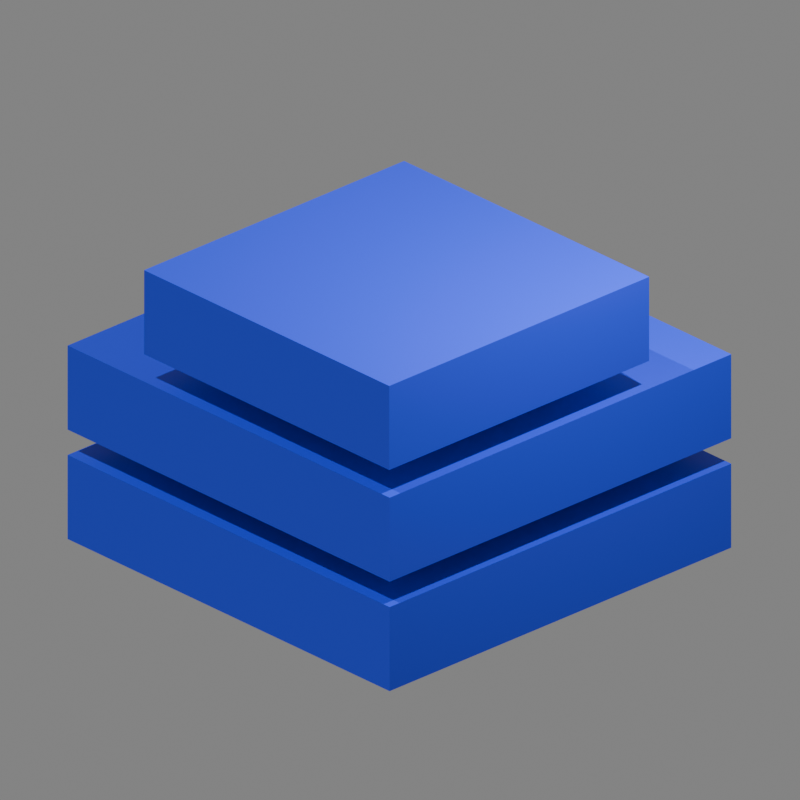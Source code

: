# Source: icon.blend  (saved by Blender 4.3.34; exported with 4.5.12 LTS)
import bpy
from mathutils import Matrix  # noqa: F401  (used for matrix-valued properties, if any)

bpy.ops.wm.read_factory_settings(use_empty=True)
scene = bpy.context.scene
scene.name = 'Scene'

# ---- collections
col_collection = bpy.data.collections.new('Collection'); scene.collection.children.link(col_collection)

# ---- materials (node trees are filled in below, after node groups)
mat_material = bpy.data.materials.new('Material')
mat_material.alpha_threshold = 0.0
mat_material.roughness = 0.5
mat_material.line_color = (0.0, 0.0, 0.0, 1.0)

# ---- material node trees
mat_material.use_nodes = True; mat_material.node_tree.nodes.clear()
_N = mat_material.node_tree.nodes; _L = mat_material.node_tree.links
n0 = _N.new('ShaderNodeOutputMaterial'); n0.name = 'Material Output'; n0.location = (300, 300)
n1 = _N.new('ShaderNodeBsdfPrincipled'); n1.name = 'Principled BSDF'; n1.location = (10, 300)
n1.inputs[0].default_value = (0.02046, 0.05033, 0.8001, 1.0)
n1.inputs[3].default_value = 1.45
_L.new(n1.outputs[0], n0.inputs[0])
n0.is_active_output = True

# ---- world
world_world = bpy.data.worlds.new('World'); scene.world = world_world
world_world.use_nodes = True; world_world.node_tree.nodes.clear()
_N = world_world.node_tree.nodes; _L = world_world.node_tree.links
n0 = _N.new('ShaderNodeOutputWorld'); n0.name = 'World Output'; n0.location = (300, 300)
n1 = _N.new('ShaderNodeBackground'); n1.name = 'Background'; n1.location = (10, 300)
n1.inputs[0].default_value = (0.232, 0.232, 0.232, 1.0)
_L.new(n1.outputs[0], n0.inputs[0])
n0.is_active_output = True
world_world.color = (0.05088, 0.05088, 0.05088)
world_world.sun_shadow_jitter_overblur = 0.0

# ---- cameras
cam_camera = bpy.data.cameras.new('Camera')
cam_camera.type = 'ORTHO'
cam_camera.clip_end = 100.0
cam_camera.ortho_scale = 7.314

# ---- lights
light_light = bpy.data.lights.new('Light', 'POINT')
light_light.energy = 2000.0
light_light.shadow_soft_size = 0.1
light_sun = bpy.data.lights.new('Sun', 'SUN')
light_sun.energy = 2.0

# ---- meshes
me_cube = bpy.data.meshes.new('Cube')
me_cube.from_pydata([(1.0, 1.0, 1.0), (1.0, 1.0, -1.0), (1.0, -1.0, 1.0), (1.0, -1.0, -1.0), (-1.0, 1.0, 1.0), (-1.0, 1.0, -1.0), (-1.0, -1.0, 1.0), (-1.0, -1.0, -1.0)], [], [(0, 4, 6, 2), (3, 2, 6, 7), (7, 6, 4, 5), (5, 1, 3, 7), (1, 0, 2, 3), (5, 4, 0, 1)])
_uv = me_cube.uv_layers.new(name='UVMap')
_uv.uv.foreach_set('vector', [0.625, 0.5, 0.875, 0.5, 0.875, 0.75, 0.625, 0.75, 0.375, 0.75, 0.625, 0.75, 0.625, 1.0, 0.375, 1.0, 0.375, 0.0, 0.625, 0.0, 0.625, 0.25, 0.375, 0.25, 0.125, 0.5, 0.375, 0.5, 0.375, 0.75, 0.125, 0.75, 0.375, 0.5, 0.625, 0.5, 0.625, 0.75, 0.375, 0.75, 0.375, 0.25, 0.625, 0.25, 0.625, 0.5, 0.375, 0.5])
me_cube.materials.append(mat_material)
me_cube.use_mirror_vertex_groups = False
me_cube.update()
me_cube_001 = bpy.data.meshes.new('Cube.001')
me_cube_001.from_pydata([(1.0, 1.0, 1.0), (1.0, 1.0, -1.0), (1.0, -1.0, 1.0), (1.0, -1.0, -1.0), (-1.0, 1.0, 1.0), (-1.0, 1.0, -1.0), (-1.0, -1.0, 1.0), (-1.0, -1.0, -1.0)], [], [(0, 4, 6, 2), (3, 2, 6, 7), (7, 6, 4, 5), (5, 1, 3, 7), (1, 0, 2, 3), (5, 4, 0, 1)])
_uv = me_cube_001.uv_layers.new(name='UVMap')
_uv.uv.foreach_set('vector', [0.625, 0.5, 0.875, 0.5, 0.875, 0.75, 0.625, 0.75, 0.375, 0.75, 0.625, 0.75, 0.625, 1.0, 0.375, 1.0, 0.375, 0.0, 0.625, 0.0, 0.625, 0.25, 0.375, 0.25, 0.125, 0.5, 0.375, 0.5, 0.375, 0.75, 0.125, 0.75, 0.375, 0.5, 0.625, 0.5, 0.625, 0.75, 0.375, 0.75, 0.375, 0.25, 0.625, 0.25, 0.625, 0.5, 0.375, 0.5])
me_cube_001.materials.append(mat_material)
me_cube_001.use_mirror_vertex_groups = False
me_cube_001.update()
me_cube_002 = bpy.data.meshes.new('Cube.002')
me_cube_002.from_pydata([(1.0, 1.0, 1.0), (1.0, 1.0, -1.0), (1.0, -1.0, 1.0), (1.0, -1.0, -1.0), (-1.0, 1.0, 1.0), (-1.0, 1.0, -1.0), (-1.0, -1.0, 1.0), (-1.0, -1.0, -1.0)], [], [(0, 4, 6, 2), (3, 2, 6, 7), (7, 6, 4, 5), (5, 1, 3, 7), (1, 0, 2, 3), (5, 4, 0, 1)])
_uv = me_cube_002.uv_layers.new(name='UVMap')
_uv.uv.foreach_set('vector', [0.625, 0.5, 0.875, 0.5, 0.875, 0.75, 0.625, 0.75, 0.375, 0.75, 0.625, 0.75, 0.625, 1.0, 0.375, 1.0, 0.375, 0.0, 0.625, 0.0, 0.625, 0.25, 0.375, 0.25, 0.125, 0.5, 0.375, 0.5, 0.375, 0.75, 0.125, 0.75, 0.375, 0.5, 0.625, 0.5, 0.625, 0.75, 0.375, 0.75, 0.375, 0.25, 0.625, 0.25, 0.625, 0.5, 0.375, 0.5])
me_cube_002.materials.append(mat_material)
me_cube_002.use_mirror_vertex_groups = False
me_cube_002.update()

# ---- objects
ob_cube = bpy.data.objects.new('Cube', me_cube)
ob_light = bpy.data.objects.new('Light', light_light)
ob_camera = bpy.data.objects.new('Camera', cam_camera)
ob_cube_001 = bpy.data.objects.new('Cube.001', me_cube_001)
ob_cube_002 = bpy.data.objects.new('Cube.002', me_cube_002)
ob_sun = bpy.data.objects.new('Sun', light_sun)

# ---- transforms, parenting, visibility, modifiers, constraints
ob_cube.location = (-0.07211, 0.07181, -1.157)
ob_cube.scale = (2.146, 2.146, 0.4292)
ob_cube.lock_rotations_4d = False
ob_cube.empty_display_type = 'ARROWS'
ob_cube.lineart.crease_threshold = 0.0
ob_light.location = (4.076, 1.005, 5.904)
ob_light.rotation_euler = (0.6503, 0.05522, 1.866)
ob_light.lock_rotations_4d = False
ob_light.empty_display_type = 'ARROWS'
ob_light.color = (0.0, 0.0, 0.0, 0.0)
ob_light.lineart.crease_threshold = 0.0
ob_camera.location = (7.359, -6.926, 4.958)
ob_camera.rotation_euler = (1.109, 0.0, 0.8149)
ob_camera.lock_rotations_4d = False
ob_camera.empty_display_type = 'ARROWS'
ob_camera.color = (0.0, 0.0, 0.0, 0.0)
ob_camera.display_type = 'WIRE'
ob_camera.lineart.crease_threshold = 0.0
ob_cube_001.location = (-0.07211, 0.07181, -0.03972)
ob_cube_001.scale = (2.146, 2.146, 0.4292)
ob_cube_001.lock_rotations_4d = False
ob_cube_001.empty_display_type = 'ARROWS'
ob_cube_001.lineart.crease_threshold = 0.0
ob_cube_002.location = (0.4373, -0.4432, 1.101)
ob_cube_002.scale = (1.633, 1.633, 0.4292)
ob_cube_002.lock_rotations_4d = False
ob_cube_002.empty_display_type = 'ARROWS'
ob_cube_002.lineart.crease_threshold = 0.0
ob_sun.location = (0.0, -11.36, 20.25)
ob_sun.rotation_euler = (0.4522, -0.02412, -0.005549)

# ---- collection membership
col_collection.objects.link(ob_cube)
col_collection.objects.link(ob_light)
col_collection.objects.link(ob_camera)
col_collection.objects.link(ob_cube_001)
col_collection.objects.link(ob_cube_002)
col_collection.objects.link(ob_sun)

# ---- scene / render settings (as saved in the file)
scene.camera = ob_camera
scene.frame_start = 1; scene.frame_end = 250; scene.frame_set(1)
scene.render.engine = 'BLENDER_EEVEE_NEXT'
scene.render.resolution_x = 1024
scene.render.resolution_y = 1024
scene.render.film_transparent = True
bpy.context.view_layer.update()
